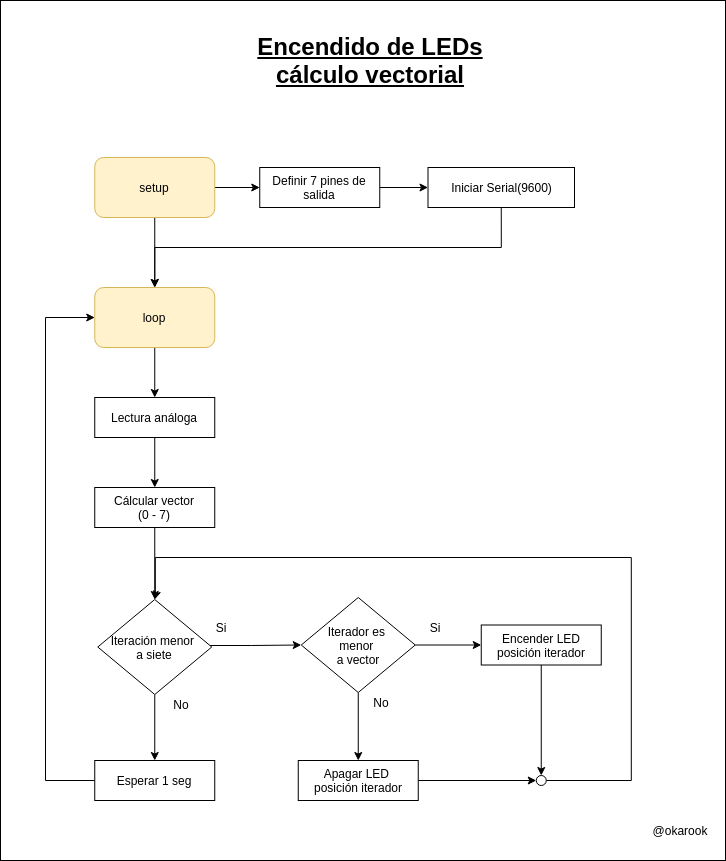

The diagram above was exported from draw.io. Its source (the exported page's mxGraphModel, read from the mxfile embedded in the PNG):
<mxGraphModel dx="1662" dy="806" grid="1" gridSize="10" guides="1" tooltips="1" connect="1" arrows="1" fold="1" page="1" pageScale="1" pageWidth="850" pageHeight="1100" math="0" shadow="0">
  <root>
    <mxCell id="0" />
    <mxCell id="1" parent="0" />
    <mxCell id="3" value="" style="rounded=0;whiteSpace=wrap;html=1;" parent="1" vertex="1">
      <mxGeometry x="55" y="40" width="725" height="860" as="geometry" />
    </mxCell>
    <mxCell id="G4ZIIX9ekKNboTHv59yJ-3" style="edgeStyle=orthogonalEdgeStyle;rounded=0;orthogonalLoop=1;jettySize=auto;html=1;" parent="1" source="G4ZIIX9ekKNboTHv59yJ-1" target="G4ZIIX9ekKNboTHv59yJ-4" edge="1">
      <mxGeometry relative="1" as="geometry">
        <mxPoint x="209.25" y="297" as="targetPoint" />
      </mxGeometry>
    </mxCell>
    <mxCell id="G4ZIIX9ekKNboTHv59yJ-8" style="edgeStyle=orthogonalEdgeStyle;rounded=0;orthogonalLoop=1;jettySize=auto;html=1;entryX=0.5;entryY=0;entryDx=0;entryDy=0;" parent="1" source="G4ZIIX9ekKNboTHv59yJ-1" target="G4ZIIX9ekKNboTHv59yJ-2" edge="1">
      <mxGeometry relative="1" as="geometry" />
    </mxCell>
    <mxCell id="G4ZIIX9ekKNboTHv59yJ-1" value="&lt;font color=&quot;#030303&quot;&gt;setup&lt;/font&gt;" style="rounded=1;whiteSpace=wrap;html=1;fillColor=#fff2cc;strokeColor=#d6b656;" parent="1" vertex="1">
      <mxGeometry x="149.25" y="197" width="120" height="60" as="geometry" />
    </mxCell>
    <mxCell id="313" style="edgeStyle=orthogonalEdgeStyle;rounded=0;orthogonalLoop=1;jettySize=auto;html=1;entryX=0.5;entryY=0;entryDx=0;entryDy=0;" parent="1" source="G4ZIIX9ekKNboTHv59yJ-2" target="305" edge="1">
      <mxGeometry relative="1" as="geometry" />
    </mxCell>
    <mxCell id="G4ZIIX9ekKNboTHv59yJ-2" value="&lt;span style=&quot;background-color: rgb(255 , 242 , 204)&quot;&gt;&lt;font color=&quot;#030303&quot;&gt;loop&lt;/font&gt;&lt;/span&gt;" style="rounded=1;whiteSpace=wrap;html=1;fillColor=#fff2cc;strokeColor=#d6b656;" parent="1" vertex="1">
      <mxGeometry x="149.25" y="327" width="120" height="60" as="geometry" />
    </mxCell>
    <mxCell id="G4ZIIX9ekKNboTHv59yJ-5" style="edgeStyle=orthogonalEdgeStyle;rounded=0;orthogonalLoop=1;jettySize=auto;html=1;entryX=0.5;entryY=0;entryDx=0;entryDy=0;exitX=0.5;exitY=1;exitDx=0;exitDy=0;" parent="1" source="7" target="G4ZIIX9ekKNboTHv59yJ-2" edge="1">
      <mxGeometry relative="1" as="geometry">
        <mxPoint x="720.75" y="247" as="sourcePoint" />
        <Array as="points">
          <mxPoint x="555.75" y="287" />
          <mxPoint x="209.75" y="287" />
        </Array>
      </mxGeometry>
    </mxCell>
    <mxCell id="8" value="" style="edgeStyle=orthogonalEdgeStyle;rounded=0;orthogonalLoop=1;jettySize=auto;html=1;" parent="1" source="G4ZIIX9ekKNboTHv59yJ-4" target="7" edge="1">
      <mxGeometry relative="1" as="geometry" />
    </mxCell>
    <mxCell id="G4ZIIX9ekKNboTHv59yJ-4" value="Definir 7 pines de salida" style="rounded=0;whiteSpace=wrap;html=1;" parent="1" vertex="1">
      <mxGeometry x="314.25" y="207" width="120" height="40" as="geometry" />
    </mxCell>
    <mxCell id="7" value="Iniciar Serial(9600)" style="rounded=0;whiteSpace=wrap;html=1;" parent="1" vertex="1">
      <mxGeometry x="482.5" y="207" width="146.5" height="40" as="geometry" />
    </mxCell>
    <mxCell id="G4ZIIX9ekKNboTHv59yJ-12" value="" style="edgeStyle=orthogonalEdgeStyle;rounded=0;orthogonalLoop=1;jettySize=auto;html=1;" parent="1" edge="1">
      <mxGeometry relative="1" as="geometry">
        <mxPoint x="298.5" y="440" as="sourcePoint" />
      </mxGeometry>
    </mxCell>
    <mxCell id="2" value="&lt;span style=&quot;font-size: 24px&quot;&gt;&lt;b&gt;&lt;u&gt;Encendido de LEDs cálculo vectorial&lt;/u&gt;&lt;/b&gt;&lt;/span&gt;" style="text;html=1;strokeColor=none;fillColor=none;align=center;verticalAlign=middle;whiteSpace=wrap;rounded=0;" parent="1" vertex="1">
      <mxGeometry x="271" y="70" width="307.5" height="60" as="geometry" />
    </mxCell>
    <mxCell id="6" value="@okarook" style="text;html=1;strokeColor=none;fillColor=none;align=center;verticalAlign=middle;whiteSpace=wrap;rounded=0;" parent="1" vertex="1">
      <mxGeometry x="710" y="860" width="50" height="20" as="geometry" />
    </mxCell>
    <mxCell id="97" style="edgeStyle=orthogonalEdgeStyle;rounded=0;orthogonalLoop=1;jettySize=auto;html=1;entryX=0;entryY=0.5;entryDx=0;entryDy=0;" parent="1" edge="1">
      <mxGeometry relative="1" as="geometry">
        <mxPoint x="554" y="797.5" as="sourcePoint" />
      </mxGeometry>
    </mxCell>
    <mxCell id="103" style="edgeStyle=orthogonalEdgeStyle;rounded=0;orthogonalLoop=1;jettySize=auto;html=1;entryX=0;entryY=0.5;entryDx=0;entryDy=0;" parent="1" edge="1">
      <mxGeometry relative="1" as="geometry">
        <mxPoint x="390" y="797.5" as="sourcePoint" />
      </mxGeometry>
    </mxCell>
    <mxCell id="315" style="edgeStyle=orthogonalEdgeStyle;rounded=0;orthogonalLoop=1;jettySize=auto;html=1;entryX=0.5;entryY=0;entryDx=0;entryDy=0;" parent="1" source="154" target="156" edge="1">
      <mxGeometry relative="1" as="geometry" />
    </mxCell>
    <mxCell id="154" value="Cálcular vector&lt;br&gt;(0 - 7)" style="whiteSpace=wrap;html=1;rounded=0;" parent="1" vertex="1">
      <mxGeometry x="149.25" y="527" width="120" height="40" as="geometry" />
    </mxCell>
    <mxCell id="171" style="edgeStyle=orthogonalEdgeStyle;rounded=0;orthogonalLoop=1;jettySize=auto;html=1;entryX=0;entryY=0.5;entryDx=0;entryDy=0;" parent="1" source="156" target="306" edge="1">
      <mxGeometry relative="1" as="geometry">
        <mxPoint x="535.75" y="835" as="targetPoint" />
        <Array as="points">
          <mxPoint x="305.75" y="685" />
          <mxPoint x="355.75" y="685" />
        </Array>
      </mxGeometry>
    </mxCell>
    <mxCell id="321" style="edgeStyle=orthogonalEdgeStyle;rounded=0;orthogonalLoop=1;jettySize=auto;html=1;entryX=0.5;entryY=0;entryDx=0;entryDy=0;" parent="1" source="156" target="300" edge="1">
      <mxGeometry relative="1" as="geometry" />
    </mxCell>
    <mxCell id="156" value="Iteración menor &lt;br&gt;a siete" style="rhombus;whiteSpace=wrap;html=1;" parent="1" vertex="1">
      <mxGeometry x="152.25" y="639" width="114" height="95" as="geometry" />
    </mxCell>
    <mxCell id="157" value="No" style="text;html=1;strokeColor=none;fillColor=none;align=center;verticalAlign=middle;whiteSpace=wrap;rounded=0;" parent="1" vertex="1">
      <mxGeometry x="216.25" y="734" width="40" height="20" as="geometry" />
    </mxCell>
    <mxCell id="158" value="Si" style="text;html=1;strokeColor=none;fillColor=none;align=center;verticalAlign=middle;whiteSpace=wrap;rounded=0;" parent="1" vertex="1">
      <mxGeometry x="256.25" y="657" width="40" height="20" as="geometry" />
    </mxCell>
    <mxCell id="262" style="edgeStyle=orthogonalEdgeStyle;rounded=0;orthogonalLoop=1;jettySize=auto;html=1;" parent="1" edge="1">
      <mxGeometry relative="1" as="geometry">
        <mxPoint x="231" y="869.5" as="sourcePoint" />
      </mxGeometry>
    </mxCell>
    <mxCell id="268" style="edgeStyle=orthogonalEdgeStyle;rounded=0;orthogonalLoop=1;jettySize=auto;html=1;entryX=0;entryY=0.5;entryDx=0;entryDy=0;" parent="1" edge="1">
      <mxGeometry relative="1" as="geometry">
        <mxPoint x="580" y="869.5" as="sourcePoint" />
      </mxGeometry>
    </mxCell>
    <mxCell id="275" style="edgeStyle=orthogonalEdgeStyle;rounded=0;orthogonalLoop=1;jettySize=auto;html=1;entryX=0;entryY=0.5;entryDx=0;entryDy=0;" parent="1" edge="1">
      <mxGeometry relative="1" as="geometry">
        <mxPoint x="289.5" y="1029.5" as="targetPoint" />
      </mxGeometry>
    </mxCell>
    <mxCell id="282" style="edgeStyle=orthogonalEdgeStyle;rounded=0;orthogonalLoop=1;jettySize=auto;html=1;entryX=0;entryY=0.5;entryDx=0;entryDy=0;" parent="1" edge="1">
      <mxGeometry relative="1" as="geometry">
        <mxPoint x="460" y="1029.5" as="targetPoint" />
      </mxGeometry>
    </mxCell>
    <mxCell id="322" style="edgeStyle=orthogonalEdgeStyle;rounded=0;orthogonalLoop=1;jettySize=auto;html=1;entryX=0;entryY=0.5;entryDx=0;entryDy=0;" parent="1" source="300" target="G4ZIIX9ekKNboTHv59yJ-2" edge="1">
      <mxGeometry relative="1" as="geometry">
        <Array as="points">
          <mxPoint x="100" y="820" />
          <mxPoint x="100" y="357" />
        </Array>
      </mxGeometry>
    </mxCell>
    <mxCell id="300" value="Esperar 1 seg" style="whiteSpace=wrap;html=1;rounded=0;" parent="1" vertex="1">
      <mxGeometry x="149.25" y="800" width="120" height="40" as="geometry" />
    </mxCell>
    <mxCell id="314" style="edgeStyle=orthogonalEdgeStyle;rounded=0;orthogonalLoop=1;jettySize=auto;html=1;entryX=0.5;entryY=0;entryDx=0;entryDy=0;" parent="1" source="305" target="154" edge="1">
      <mxGeometry relative="1" as="geometry" />
    </mxCell>
    <mxCell id="305" value="Lectura análoga" style="whiteSpace=wrap;html=1;rounded=0;" parent="1" vertex="1">
      <mxGeometry x="149.25" y="437" width="120" height="40" as="geometry" />
    </mxCell>
    <mxCell id="309" style="edgeStyle=orthogonalEdgeStyle;rounded=0;orthogonalLoop=1;jettySize=auto;html=1;entryX=0;entryY=0.5;entryDx=0;entryDy=0;" parent="1" source="306" target="307" edge="1">
      <mxGeometry relative="1" as="geometry" />
    </mxCell>
    <mxCell id="312" style="edgeStyle=orthogonalEdgeStyle;rounded=0;orthogonalLoop=1;jettySize=auto;html=1;entryX=0.5;entryY=0;entryDx=0;entryDy=0;" parent="1" source="306" target="308" edge="1">
      <mxGeometry relative="1" as="geometry" />
    </mxCell>
    <mxCell id="306" value="Iterador es &lt;br&gt;menor &lt;br&gt;a vector" style="rhombus;whiteSpace=wrap;html=1;" parent="1" vertex="1">
      <mxGeometry x="355.75" y="637" width="114" height="95" as="geometry" />
    </mxCell>
    <mxCell id="317" style="edgeStyle=orthogonalEdgeStyle;rounded=0;orthogonalLoop=1;jettySize=auto;html=1;entryX=0.5;entryY=0;entryDx=0;entryDy=0;" parent="1" source="307" target="316" edge="1">
      <mxGeometry relative="1" as="geometry" />
    </mxCell>
    <mxCell id="307" value="Encender LED posición iterador" style="whiteSpace=wrap;html=1;rounded=0;" parent="1" vertex="1">
      <mxGeometry x="535.75" y="664.5" width="120" height="40" as="geometry" />
    </mxCell>
    <mxCell id="318" style="edgeStyle=orthogonalEdgeStyle;rounded=0;orthogonalLoop=1;jettySize=auto;html=1;entryX=0;entryY=0.5;entryDx=0;entryDy=0;" parent="1" source="308" target="316" edge="1">
      <mxGeometry relative="1" as="geometry" />
    </mxCell>
    <mxCell id="308" value="Apagar LED &lt;br&gt;posición iterador" style="whiteSpace=wrap;html=1;rounded=0;" parent="1" vertex="1">
      <mxGeometry x="352.75" y="800" width="120" height="40" as="geometry" />
    </mxCell>
    <mxCell id="310" value="Si" style="text;html=1;strokeColor=none;fillColor=none;align=center;verticalAlign=middle;whiteSpace=wrap;rounded=0;" parent="1" vertex="1">
      <mxGeometry x="469.75" y="657" width="40" height="20" as="geometry" />
    </mxCell>
    <mxCell id="311" value="No" style="text;html=1;strokeColor=none;fillColor=none;align=center;verticalAlign=middle;whiteSpace=wrap;rounded=0;" parent="1" vertex="1">
      <mxGeometry x="415.75" y="732" width="40" height="20" as="geometry" />
    </mxCell>
    <mxCell id="320" style="edgeStyle=orthogonalEdgeStyle;rounded=0;orthogonalLoop=1;jettySize=auto;html=1;entryX=0.5;entryY=0;entryDx=0;entryDy=0;" parent="1" source="316" target="156" edge="1">
      <mxGeometry relative="1" as="geometry">
        <mxPoint x="205.75" y="637" as="targetPoint" />
        <Array as="points">
          <mxPoint x="685.75" y="820" />
          <mxPoint x="685.75" y="597" />
          <mxPoint x="209.75" y="597" />
          <mxPoint x="209.75" y="637" />
          <mxPoint x="209.75" y="637" />
        </Array>
      </mxGeometry>
    </mxCell>
    <mxCell id="316" value="" style="ellipse;whiteSpace=wrap;html=1;aspect=fixed;" parent="1" vertex="1">
      <mxGeometry x="590.75" y="815" width="10" height="10" as="geometry" />
    </mxCell>
  </root>
</mxGraphModel>